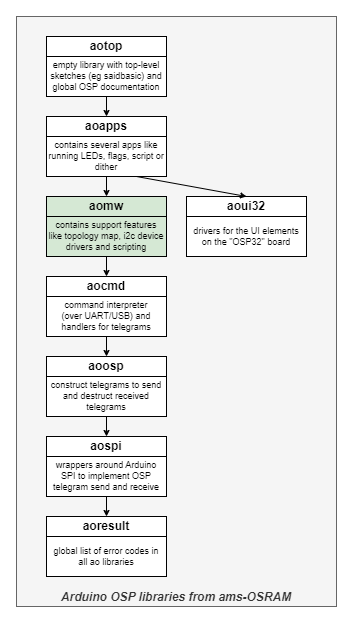

The diagram above was exported from draw.io. Its source (the exported page's mxGraphModel, read from the mxfile embedded in the PNG):
<mxGraphModel dx="620" dy="424" grid="1" gridSize="10" guides="1" tooltips="1" connect="1" arrows="1" fold="1" page="1" pageScale="1" pageWidth="827" pageHeight="1169" math="0" shadow="0">
  <root>
    <mxCell id="0" />
    <mxCell id="1" parent="0" />
    <mxCell id="g7GYVGlQz3Y0D2X8d-qO-1" value="Arduino OSP libraries from ams-OSRAM" style="rounded=0;whiteSpace=wrap;html=1;fontStyle=3;fillColor=#f5f5f5;strokeColor=#666666;fontColor=#333333;align=center;verticalAlign=bottom;" vertex="1" parent="1">
      <mxGeometry x="280" y="200" width="320" height="590" as="geometry" />
    </mxCell>
    <mxCell id="g7GYVGlQz3Y0D2X8d-qO-2" value="aotop" style="rounded=0;whiteSpace=wrap;html=1;fontStyle=1;strokeColor=default;align=center;verticalAlign=middle;fontFamily=Helvetica;fontSize=12;fontColor=default;fillColor=default;" vertex="1" parent="1">
      <mxGeometry x="310" y="220" width="120" height="20" as="geometry" />
    </mxCell>
    <mxCell id="g7GYVGlQz3Y0D2X8d-qO-3" value="empty library with top-level sketches (eg saidbasic) and global OSP documentation" style="rounded=0;whiteSpace=wrap;html=1;fontSize=9;spacing=3;strokeColor=default;align=center;verticalAlign=middle;fontFamily=Helvetica;fontColor=default;fillColor=default;" vertex="1" parent="1">
      <mxGeometry x="310" y="240" width="120" height="40" as="geometry" />
    </mxCell>
    <mxCell id="WON_3kGJh4cdv_0R6wjI-1" value="aoresult" style="rounded=0;whiteSpace=wrap;html=1;fontStyle=1;fillColor=default;strokeColor=default;align=center;verticalAlign=middle;fontFamily=Helvetica;fontSize=12;fontColor=default;" parent="1" vertex="1">
      <mxGeometry x="310" y="700" width="120" height="20" as="geometry" />
    </mxCell>
    <mxCell id="WON_3kGJh4cdv_0R6wjI-2" value="global list of error codes in all ao libraries" style="rounded=0;whiteSpace=wrap;html=1;fontSize=9;fillColor=default;strokeColor=default;align=center;verticalAlign=middle;fontFamily=Helvetica;fontColor=default;spacing=3;" parent="1" vertex="1">
      <mxGeometry x="310" y="720" width="120" height="40" as="geometry" />
    </mxCell>
    <mxCell id="WON_3kGJh4cdv_0R6wjI-5" value="aospi" style="rounded=0;whiteSpace=wrap;html=1;fontStyle=1" parent="1" vertex="1">
      <mxGeometry x="310" y="620" width="120" height="20" as="geometry" />
    </mxCell>
    <mxCell id="WON_3kGJh4cdv_0R6wjI-6" value="wrappers around Arduino SPI to implement OSP telegram send and receive" style="rounded=0;whiteSpace=wrap;html=1;fontSize=9;spacing=3;" parent="1" vertex="1">
      <mxGeometry x="310" y="640" width="120" height="40" as="geometry" />
    </mxCell>
    <mxCell id="WON_3kGJh4cdv_0R6wjI-7" value="aoosp" style="rounded=0;whiteSpace=wrap;html=1;fontStyle=1;strokeColor=default;align=center;verticalAlign=middle;fontFamily=Helvetica;fontSize=12;fontColor=default;fillColor=default;" parent="1" vertex="1">
      <mxGeometry x="310" y="540" width="120" height="20" as="geometry" />
    </mxCell>
    <mxCell id="WON_3kGJh4cdv_0R6wjI-8" value="construct telegrams to send and destruct received telegrams" style="rounded=0;whiteSpace=wrap;html=1;fontSize=9;spacing=3;strokeColor=default;align=center;verticalAlign=middle;fontFamily=Helvetica;fontColor=default;fillColor=default;" parent="1" vertex="1">
      <mxGeometry x="310" y="560" width="120" height="40" as="geometry" />
    </mxCell>
    <mxCell id="WON_3kGJh4cdv_0R6wjI-11" value="aoapps" style="rounded=0;whiteSpace=wrap;html=1;fontStyle=1" parent="1" vertex="1">
      <mxGeometry x="310" y="300" width="120" height="20" as="geometry" />
    </mxCell>
    <mxCell id="WON_3kGJh4cdv_0R6wjI-12" value="contains several apps like running LEDs, flags, script or dither" style="rounded=0;whiteSpace=wrap;html=1;fontSize=9;spacing=3;" parent="1" vertex="1">
      <mxGeometry x="310" y="320" width="120" height="40" as="geometry" />
    </mxCell>
    <mxCell id="WON_3kGJh4cdv_0R6wjI-13" value="aoui32" style="rounded=0;whiteSpace=wrap;html=1;fontStyle=1" parent="1" vertex="1">
      <mxGeometry x="450" y="380" width="120" height="20" as="geometry" />
    </mxCell>
    <mxCell id="WON_3kGJh4cdv_0R6wjI-14" value="drivers for the UI elements on the &quot;OSP32&quot; board" style="rounded=0;whiteSpace=wrap;html=1;fontSize=9;spacing=3;" parent="1" vertex="1">
      <mxGeometry x="450" y="400" width="120" height="40" as="geometry" />
    </mxCell>
    <mxCell id="WON_3kGJh4cdv_0R6wjI-15" value="aocmd" style="rounded=0;whiteSpace=wrap;html=1;fontStyle=1;strokeColor=default;align=center;verticalAlign=middle;fontFamily=Helvetica;fontSize=12;fontColor=default;fillColor=default;" parent="1" vertex="1">
      <mxGeometry x="310" y="460" width="120" height="20" as="geometry" />
    </mxCell>
    <mxCell id="WON_3kGJh4cdv_0R6wjI-16" value="command interpreter &lt;br&gt;(over UART/USB) and handlers for telegrams" style="rounded=0;whiteSpace=wrap;html=1;fontSize=9;strokeColor=default;align=center;verticalAlign=middle;fontFamily=Helvetica;fontColor=default;fillColor=default;spacing=3;" parent="1" vertex="1">
      <mxGeometry x="310" y="480" width="120" height="40" as="geometry" />
    </mxCell>
    <mxCell id="WON_3kGJh4cdv_0R6wjI-23" style="rounded=0;orthogonalLoop=1;jettySize=auto;html=1;exitX=0.75;exitY=1;exitDx=0;exitDy=0;endSize=4;startSize=4;entryX=0.5;entryY=0;entryDx=0;entryDy=0;" parent="1" source="WON_3kGJh4cdv_0R6wjI-12" target="WON_3kGJh4cdv_0R6wjI-13" edge="1">
      <mxGeometry relative="1" as="geometry">
        <mxPoint x="540" y="610" as="sourcePoint" />
        <mxPoint x="500" y="380" as="targetPoint" />
      </mxGeometry>
    </mxCell>
    <mxCell id="ZNd5WxmE83OTqamFc6PK-1" style="rounded=0;orthogonalLoop=1;jettySize=auto;html=1;exitX=0.5;exitY=1;exitDx=0;exitDy=0;entryX=0.5;entryY=0;entryDx=0;entryDy=0;endSize=4;startSize=4;" parent="1" source="WON_3kGJh4cdv_0R6wjI-16" target="WON_3kGJh4cdv_0R6wjI-7" edge="1">
      <mxGeometry relative="1" as="geometry">
        <mxPoint x="350" y="280" as="sourcePoint" />
        <mxPoint x="220" y="310" as="targetPoint" />
      </mxGeometry>
    </mxCell>
    <mxCell id="ZNd5WxmE83OTqamFc6PK-4" style="rounded=0;orthogonalLoop=1;jettySize=auto;html=1;exitX=0.5;exitY=1;exitDx=0;exitDy=0;entryX=0.5;entryY=0;entryDx=0;entryDy=0;endSize=4;startSize=4;" parent="1" source="WON_3kGJh4cdv_0R6wjI-8" target="WON_3kGJh4cdv_0R6wjI-5" edge="1">
      <mxGeometry relative="1" as="geometry">
        <mxPoint x="250" y="530" as="sourcePoint" />
        <mxPoint x="350" y="550" as="targetPoint" />
      </mxGeometry>
    </mxCell>
    <mxCell id="ZNd5WxmE83OTqamFc6PK-5" style="rounded=0;orthogonalLoop=1;jettySize=auto;html=1;exitX=0.5;exitY=1;exitDx=0;exitDy=0;entryX=0.5;entryY=0;entryDx=0;entryDy=0;endSize=4;startSize=4;" parent="1" source="WON_3kGJh4cdv_0R6wjI-6" target="WON_3kGJh4cdv_0R6wjI-1" edge="1">
      <mxGeometry relative="1" as="geometry">
        <mxPoint x="260" y="540" as="sourcePoint" />
        <mxPoint x="360" y="560" as="targetPoint" />
      </mxGeometry>
    </mxCell>
    <mxCell id="ZNd5WxmE83OTqamFc6PK-8" value="aomw" style="rounded=0;whiteSpace=wrap;html=1;fontStyle=1;strokeColor=default;align=center;verticalAlign=middle;fontFamily=Helvetica;fontSize=12;fontColor=default;fillColor=#d5e8d4;" parent="1" vertex="1">
      <mxGeometry x="310" y="380" width="120" height="20" as="geometry" />
    </mxCell>
    <mxCell id="ZNd5WxmE83OTqamFc6PK-9" value="contains support features like topology map, i2c device drivers and scripting" style="rounded=0;whiteSpace=wrap;html=1;fontSize=9;spacing=3;strokeColor=default;align=center;verticalAlign=middle;fontFamily=Helvetica;fontColor=default;fillColor=#d5e8d4;" parent="1" vertex="1">
      <mxGeometry x="310" y="400" width="120" height="40" as="geometry" />
    </mxCell>
    <mxCell id="ZNd5WxmE83OTqamFc6PK-12" style="rounded=0;orthogonalLoop=1;jettySize=auto;html=1;exitX=0.5;exitY=1;exitDx=0;exitDy=0;entryX=0.5;entryY=0;entryDx=0;entryDy=0;endSize=4;startSize=4;" parent="1" source="ZNd5WxmE83OTqamFc6PK-9" target="WON_3kGJh4cdv_0R6wjI-15" edge="1">
      <mxGeometry relative="1" as="geometry">
        <mxPoint x="250" y="450" as="sourcePoint" />
        <mxPoint x="350" y="470" as="targetPoint" />
      </mxGeometry>
    </mxCell>
    <mxCell id="ZNd5WxmE83OTqamFc6PK-7" style="rounded=0;orthogonalLoop=1;jettySize=auto;html=1;exitX=0.5;exitY=1;exitDx=0;exitDy=0;entryX=0.5;entryY=0;entryDx=0;entryDy=0;endSize=4;startSize=4;" parent="1" source="WON_3kGJh4cdv_0R6wjI-12" target="ZNd5WxmE83OTqamFc6PK-8" edge="1">
      <mxGeometry relative="1" as="geometry">
        <mxPoint x="280" y="480" as="sourcePoint" />
        <mxPoint x="380" y="500" as="targetPoint" />
      </mxGeometry>
    </mxCell>
    <mxCell id="GIvncRJjeNYOc8dKnk9y-8" style="rounded=0;orthogonalLoop=1;jettySize=auto;html=1;exitX=0.5;exitY=1;exitDx=0;exitDy=0;entryX=0.5;entryY=0;entryDx=0;entryDy=0;endSize=4;startSize=4;" parent="1" source="g7GYVGlQz3Y0D2X8d-qO-3" edge="1">
      <mxGeometry relative="1" as="geometry">
        <mxPoint x="370" y="270" as="sourcePoint" />
        <mxPoint x="370" y="300" as="targetPoint" />
      </mxGeometry>
    </mxCell>
  </root>
</mxGraphModel>